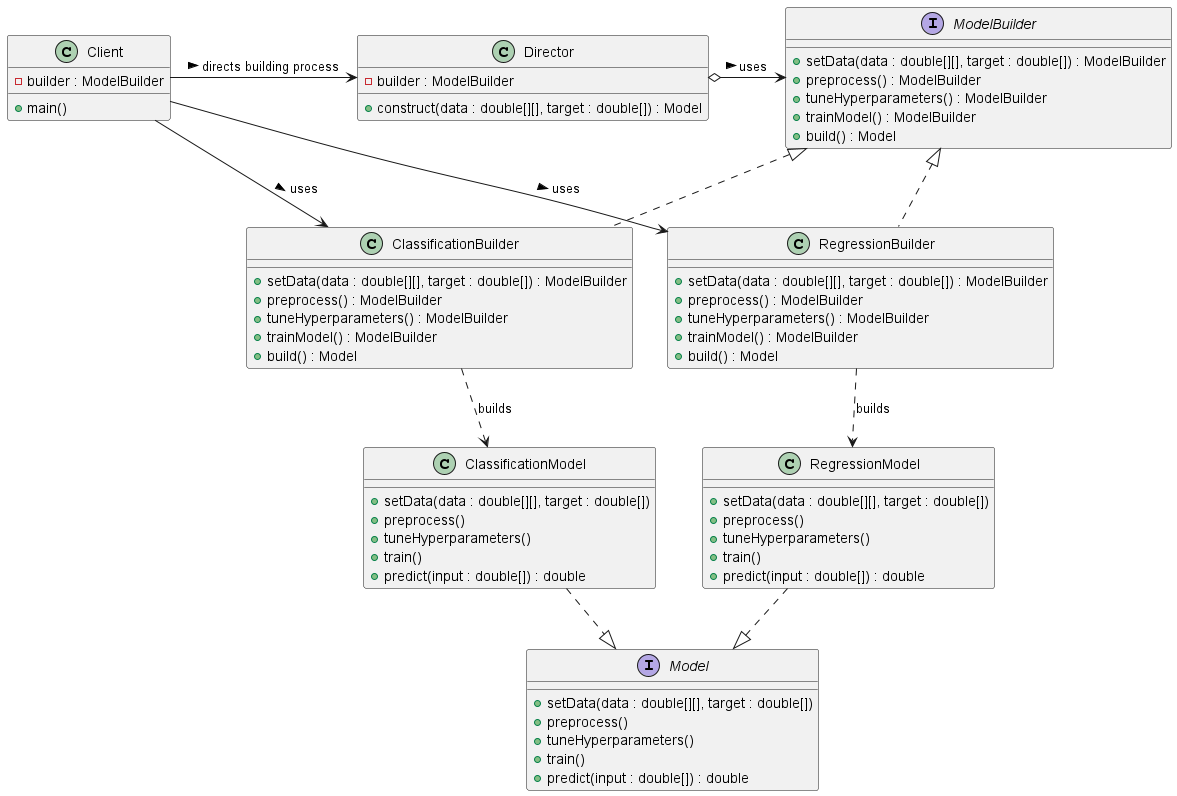

The diagram above was rendered by PlantUML. Its source (embedded in the PNG):
@startuml

interface ModelBuilder {
    +setData(data : double[][], target : double[]) : ModelBuilder
    +preprocess() : ModelBuilder
    +tuneHyperparameters() : ModelBuilder
    +trainModel() : ModelBuilder
    +build() : Model
}

class Director {
    -builder : ModelBuilder
    +construct(data : double[][], target : double[]) : Model
}

class RegressionBuilder {
    +setData(data : double[][], target : double[]) : ModelBuilder
    +preprocess() : ModelBuilder
    +tuneHyperparameters() : ModelBuilder
    +trainModel() : ModelBuilder
    +build() : Model
}

class ClassificationBuilder {
    +setData(data : double[][], target : double[]) : ModelBuilder
    +preprocess() : ModelBuilder
    +tuneHyperparameters() : ModelBuilder
    +trainModel() : ModelBuilder
    +build() : Model
}

class RegressionModel {
    +setData(data : double[][], target : double[])
    +preprocess()
    +tuneHyperparameters()
    +train()
    +predict(input : double[]) : double
}

class ClassificationModel {
    +setData(data : double[][], target : double[])
    +preprocess()
    +tuneHyperparameters()
    +train()
    +predict(input : double[]) : double
}


interface Model {
    +setData(data : double[][], target : double[])
    +preprocess()
    +tuneHyperparameters()
    +train()
    +predict(input : double[]) : double
}

class Client {
    -builder : ModelBuilder
    +main()
}

RegressionBuilder .down.> RegressionModel : builds
ClassificationBuilder .down.> ClassificationModel : builds

ModelBuilder <|.. RegressionBuilder
ModelBuilder <|.. ClassificationBuilder

Model <|.up. RegressionModel
Model <|.up. ClassificationModel


Director o-> ModelBuilder : uses >
Client -> RegressionBuilder : uses >
Client -> ClassificationBuilder : uses >
Client -> Director : directs building process >



@enduml